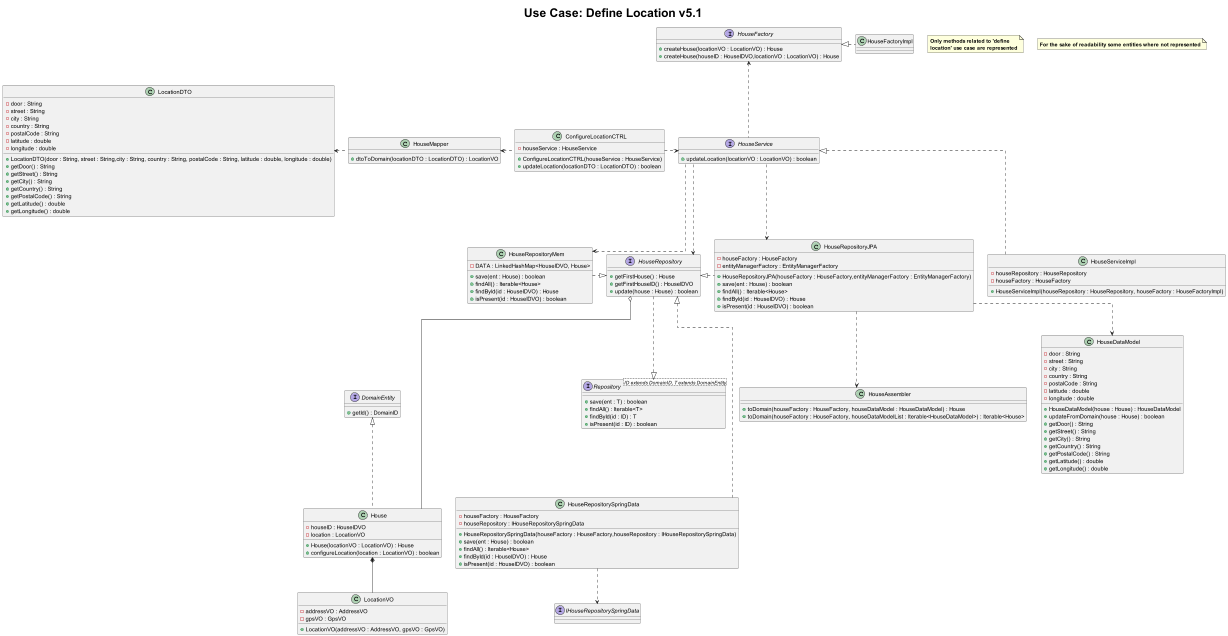

The diagram above was rendered by PlantUML. Its source (embedded in the PNG):
@startuml

title <size: 30> Use Case: Define Location v5.1

note "<b>Only methods related to 'define \n<b>location' use case are represented" as N1

note "<b>For the sake of readability some entities where not represented" as N2

skinparam linetype ortho

class House {
    - houseID : HouseIDVO
    - location : LocationVO
    + House(locationVO : LocationVO) : House
    + configureLocation(location : LocationVO) : boolean
}

interface DomainEntity {
    + getId() : DomainID
}

class HouseMapper {
    + dtoToDomain(locationDTO : LocationDTO) : LocationVO
}

class LocationDTO {
    - door : String
    - street : String
    - city : String
    - country : String
    - postalCode : String
    - latitude : double
    - longitude : double
    + LocationDTO(door : String, street : String,city : String, country : String, postalCode : String, latitude : double, longitude : double)
    + getDoor() : String
    + getStreet() : String
    + getCity() : String
    + getCountry() : String
    + getPostalCode() : String
    + getLatitude() : double
    + getLongitude() : double
}

class LocationVO {
    - addressVO : AddressVO
    - gpsVO : GpsVO
    + LocationVO(addressVO : AddressVO, gpsVO : GpsVO)
}


class HouseRepositoryMem {
    - DATA : LinkedHashMap<HouseIDVO, House>
    + save(ent : House) : boolean
    + findAll() : Iterable<House>
    + findById(id : HouseIDVO) : House
    + isPresent(id : HouseIDVO) : boolean
}

class HouseRepositoryJPA {
    - houseFactory : HouseFactory
    - entityManagerFactory : EntityManagerFactory
    + HouseRepositoryJPA(houseFactory : HouseFactory,entityManagerFactory : EntityManagerFactory)
    + save(ent : House) : boolean
    + findAll() : Iterable<House>
    + findById(id : HouseIDVO) : House
    + isPresent(id : HouseIDVO) : boolean

}

interface IHouseRepositorySpringData {

}

class HouseRepositorySpringData {
    - houseFactory : HouseFactory
    - houseRepository : IHouseRepositorySpringData
    + HouseRepositorySpringData(houseFactory : HouseFactory,houseRepository : IHouseRepositorySpringData)
    + save(ent : House) : boolean
    + findAll() : Iterable<House>
    + findById(id : HouseIDVO) : House
    + isPresent(id : HouseIDVO) : boolean

}

interface HouseRepository {
    + getFirstHouse() : House
    + getFirstHouseID() : HouseIDVO
    + update(house : House) : boolean
}

class HouseServiceImpl {
    - houseRepository : HouseRepository
    - houseFactory : HouseFactory
    + HouseServiceImpl(houseRepository : HouseRepository, houseFactory : HouseFactoryImpl)

}

interface HouseService {
    + updateLocation(locationVO : LocationVO) : boolean
}

class HouseFactoryImpl {

}

interface HouseFactory {
    + createHouse(locationVO : LocationVO) : House
    + createHouse(houseID : HouseIDVO,locationVO : LocationVO) : House
}

class ConfigureLocationCTRL {
    - houseService : HouseService
    + ConfigureLocationCTRL(houseService : HouseService)
    + updateLocation(locationDTO : LocationDTO) : boolean
}

interface Repository <ID extends DomainID, T extends DomainEntity> {
    + save(ent : T) : boolean
    + findAll() : Iterable<T>
    + findById(id : ID) : T
    + isPresent(id : ID) : boolean
}

class HouseAssembler {
    + toDomain(houseFactory : HouseFactory, houseDataModel : HouseDataModel) : House
    + toDomain(houseFactory : HouseFactory, houseDataModelList : Iterable<HouseDataModel>) : Iterable<House>
}

class HouseDataModel {
    - door : String
    - street : String
    - city : String
    - country : String
    - postalCode : String
    - latitude : double
    - longitude : double
    + HouseDataModel(house : House) : HouseDataModel
    + updateFromDomain(house : House) : boolean
    + getDoor() : String
    + getStreet() : String
    + getCity() : String
    + getCountry() : String
    + getPostalCode() : String
    + getLatitude() : double
    + getLongitude() : double
}


ConfigureLocationCTRL .> HouseService
ConfigureLocationCTRL .up> HouseMapper
HouseMapper ..left> LocationDTO
HouseService ..up> HouseFactory
HouseFactoryImpl -.left|> HouseFactory
HouseService .down> HouseRepository
HouseService <|.down- HouseServiceImpl

HouseService -down.> HouseRepositoryMem
HouseService -down.> HouseRepositoryJPA

HouseRepositoryMem --right.|> HouseRepository
HouseRepositoryJPA --left.|> HouseRepository
HouseRepositorySpringData --up.|> HouseRepository

HouseRepositorySpringData ..> IHouseRepositorySpringData

HouseRepository -down.|> Repository
House -up.|> DomainEntity

House --up-o HouseRepository

House *-- LocationVO

HouseRepositoryJPA ..> HouseDataModel
HouseRepositoryJPA ..> HouseAssembler

@enduml